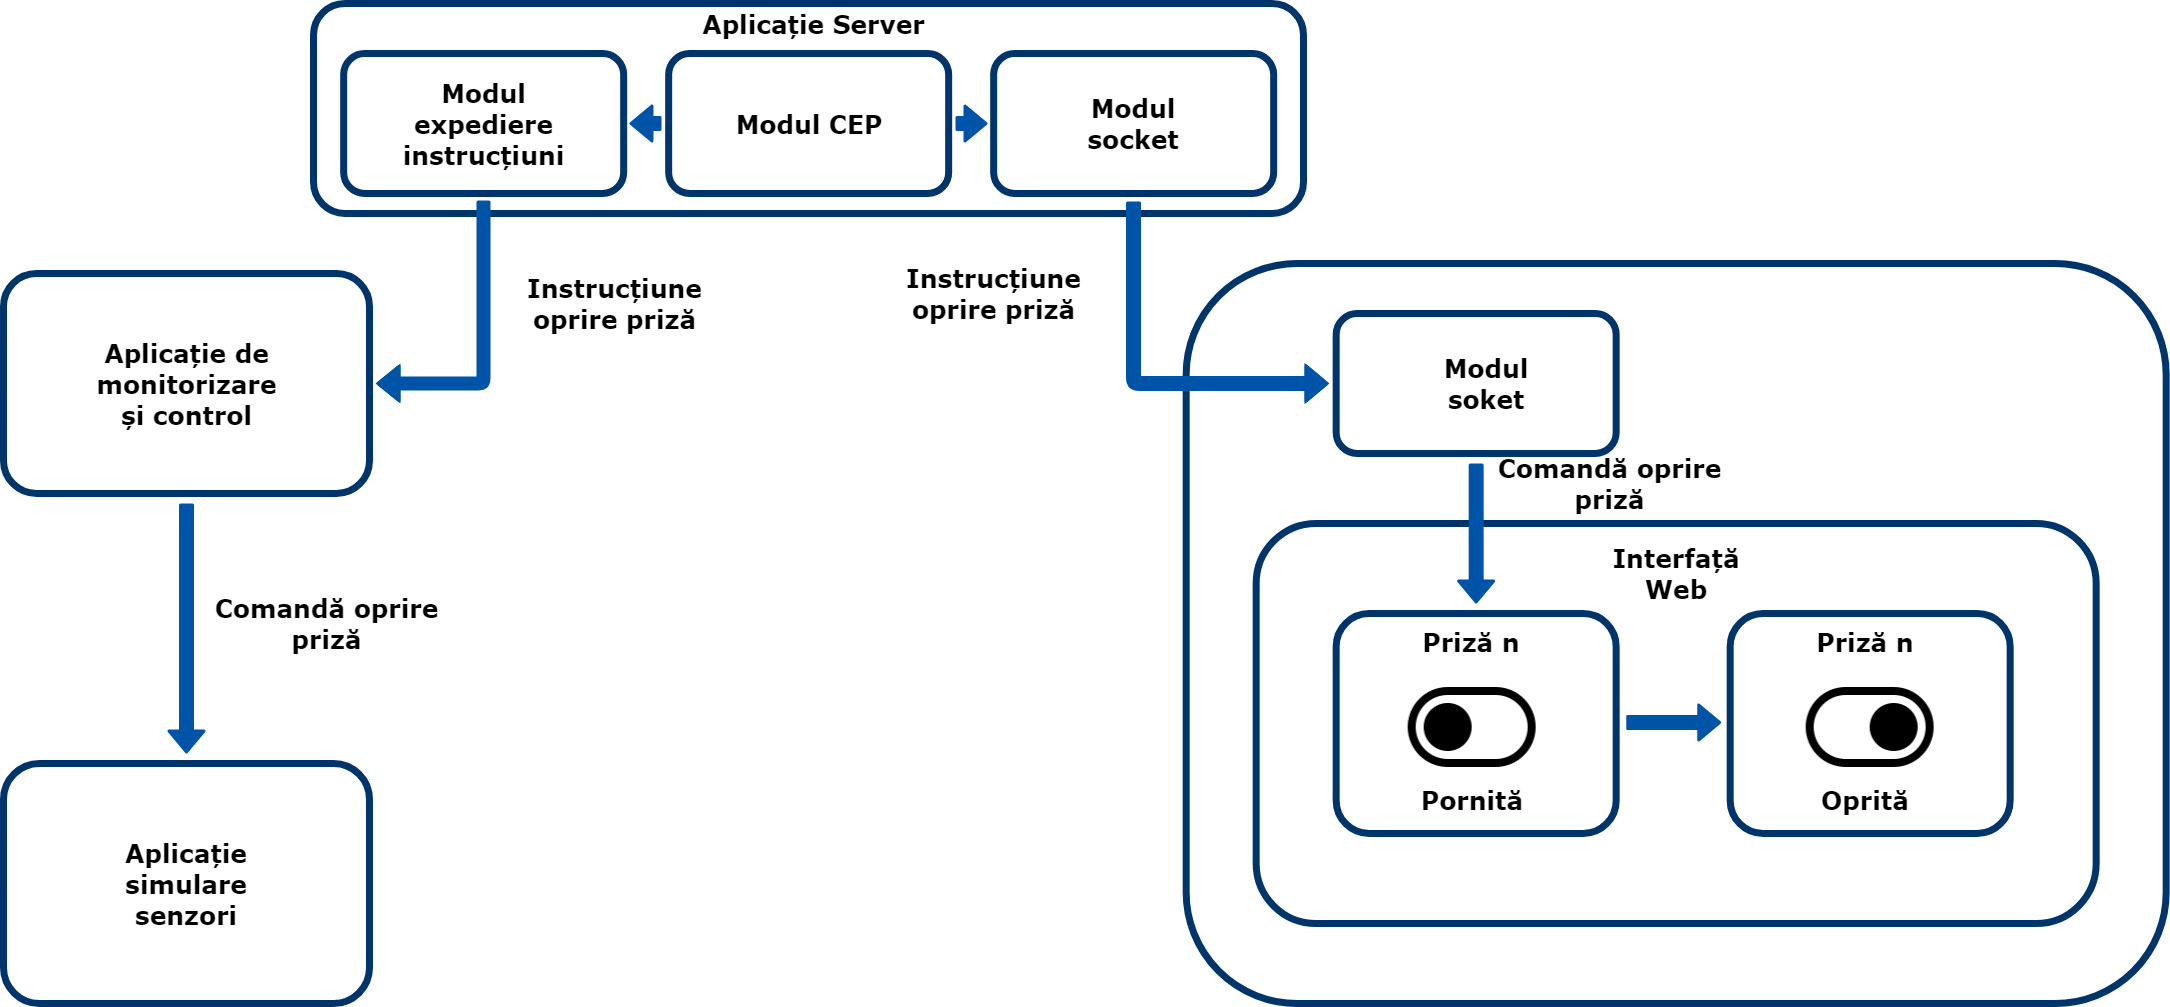

The diagram above was exported from draw.io. Its source (the exported page's mxGraphModel, read from the mxfile embedded in the PNG):
<mxGraphModel dx="3638" dy="3694" grid="1" gridSize="10" guides="1" tooltips="1" connect="1" arrows="1" fold="1" page="1" pageScale="1" pageWidth="850" pageHeight="1100" math="0" shadow="0">
  <root>
    <mxCell id="0" />
    <mxCell id="1" parent="0" />
    <mxCell id="yf-PqOsNsynrbjaLI6cy-21" value="" style="rounded=1;whiteSpace=wrap;html=1;strokeColor=#00356B;strokeWidth=7;fontSize=25;" vertex="1" parent="1">
      <mxGeometry x="692.6666666666667" y="-1080" width="980" height="740" as="geometry" />
    </mxCell>
    <mxCell id="yf-PqOsNsynrbjaLI6cy-8" value="" style="rounded=1;whiteSpace=wrap;html=1;strokeColor=#00356B;strokeWidth=7;fontSize=25;" vertex="1" parent="1">
      <mxGeometry x="762.6666666666667" y="-820" width="840" height="400" as="geometry" />
    </mxCell>
    <mxCell id="yf-PqOsNsynrbjaLI6cy-9" value="" style="rounded=1;whiteSpace=wrap;html=1;strokeColor=#00356B;strokeWidth=7;fontSize=25;" vertex="1" parent="1">
      <mxGeometry x="1236.6666666666667" y="-730" width="280" height="220" as="geometry" />
    </mxCell>
    <mxCell id="yf-PqOsNsynrbjaLI6cy-3" value="" style="rounded=1;whiteSpace=wrap;html=1;strokeColor=#00356B;strokeWidth=7;fontSize=25;" vertex="1" parent="1">
      <mxGeometry x="842.6666666666667" y="-730" width="280" height="220" as="geometry" />
    </mxCell>
    <mxCell id="yf-PqOsNsynrbjaLI6cy-1" value="" style="shape=image;html=1;verticalAlign=top;verticalLabelPosition=bottom;labelBackgroundColor=#ffffff;imageAspect=0;aspect=fixed;image=https://cdn4.iconfinder.com/data/icons/essential-app-1/16/on-botton-right-off-128.png;imageBorder=none;imageBackground=none;fontSize=25;" vertex="1" parent="1">
      <mxGeometry x="1312.6666666666667" y="-680" width="128" height="128" as="geometry" />
    </mxCell>
    <mxCell id="yf-PqOsNsynrbjaLI6cy-2" value="" style="shape=image;html=1;verticalAlign=top;verticalLabelPosition=bottom;labelBackgroundColor=#ffffff;imageAspect=0;aspect=fixed;image=https://cdn4.iconfinder.com/data/icons/essential-app-1/16/on-botton-left-off-128.png;fontSize=25;" vertex="1" parent="1">
      <mxGeometry x="914.6666666666667" y="-680" width="128" height="128" as="geometry" />
    </mxCell>
    <mxCell id="yf-PqOsNsynrbjaLI6cy-5" value="&lt;font face=&quot;Verdana&quot; style=&quot;font-size: 25px;&quot;&gt;&lt;b style=&quot;font-size: 25px;&quot;&gt;Priză n&lt;/b&gt;&lt;/font&gt;" style="text;html=1;strokeColor=none;fillColor=none;align=center;verticalAlign=middle;whiteSpace=wrap;rounded=0;fontSize=25;" vertex="1" parent="1">
      <mxGeometry x="912.6666666666667" y="-712" width="130" height="20" as="geometry" />
    </mxCell>
    <mxCell id="yf-PqOsNsynrbjaLI6cy-7" value="&lt;font face=&quot;Verdana&quot; style=&quot;font-size: 25px;&quot;&gt;&lt;b style=&quot;font-size: 25px;&quot;&gt;Pornită&lt;/b&gt;&lt;/font&gt;" style="text;html=1;strokeColor=none;fillColor=none;align=center;verticalAlign=middle;whiteSpace=wrap;rounded=0;fontSize=25;" vertex="1" parent="1">
      <mxGeometry x="912.6666666666667" y="-554" width="130" height="20" as="geometry" />
    </mxCell>
    <mxCell id="yf-PqOsNsynrbjaLI6cy-10" value="&lt;font face=&quot;Verdana&quot; style=&quot;font-size: 25px;&quot;&gt;&lt;b style=&quot;font-size: 25px;&quot;&gt;Priză n&lt;/b&gt;&lt;/font&gt;" style="text;html=1;strokeColor=none;fillColor=none;align=center;verticalAlign=middle;whiteSpace=wrap;rounded=0;fontSize=25;" vertex="1" parent="1">
      <mxGeometry x="1306.6666666666667" y="-712" width="130" height="20" as="geometry" />
    </mxCell>
    <mxCell id="yf-PqOsNsynrbjaLI6cy-11" value="&lt;font face=&quot;Verdana&quot; style=&quot;font-size: 25px;&quot;&gt;&lt;b style=&quot;font-size: 25px;&quot;&gt;Oprită&lt;/b&gt;&lt;/font&gt;" style="text;html=1;strokeColor=none;fillColor=none;align=center;verticalAlign=middle;whiteSpace=wrap;rounded=0;fontSize=25;" vertex="1" parent="1">
      <mxGeometry x="1306.6666666666667" y="-554" width="130" height="20" as="geometry" />
    </mxCell>
    <mxCell id="yf-PqOsNsynrbjaLI6cy-12" value="" style="shape=flexArrow;endArrow=classic;html=1;fillColor=#0054A8;strokeColor=#0054A8;strokeWidth=3;fontSize=25;" edge="1" parent="1">
      <mxGeometry width="50" height="50" relative="1" as="geometry">
        <mxPoint x="982.6666666666667" y="-880" as="sourcePoint" />
        <mxPoint x="982.6666666666667" y="-740" as="targetPoint" />
      </mxGeometry>
    </mxCell>
    <mxCell id="yf-PqOsNsynrbjaLI6cy-13" value="" style="shape=flexArrow;endArrow=classic;html=1;fillColor=#0054A8;strokeColor=#0054A8;strokeWidth=3;fontSize=25;" edge="1" parent="1">
      <mxGeometry width="50" height="50" relative="1" as="geometry">
        <mxPoint x="1132.6666666666667" y="-621" as="sourcePoint" />
        <mxPoint x="1227.6666666666667" y="-621" as="targetPoint" />
      </mxGeometry>
    </mxCell>
    <mxCell id="yf-PqOsNsynrbjaLI6cy-16" value="&lt;font face=&quot;Verdana&quot; style=&quot;font-size: 25px;&quot;&gt;&lt;b style=&quot;font-size: 25px;&quot;&gt;Comandă oprire priză&lt;/b&gt;&lt;/font&gt;" style="text;html=1;strokeColor=none;fillColor=none;align=center;verticalAlign=middle;whiteSpace=wrap;rounded=0;fontSize=25;" vertex="1" parent="1">
      <mxGeometry x="1003" y="-870" width="227" height="20" as="geometry" />
    </mxCell>
    <mxCell id="yf-PqOsNsynrbjaLI6cy-18" value="&lt;font face=&quot;Verdana&quot; style=&quot;font-size: 25px;&quot;&gt;&lt;b style=&quot;font-size: 25px;&quot;&gt;Interfață Web&lt;/b&gt;&lt;/font&gt;" style="text;html=1;strokeColor=none;fillColor=none;align=center;verticalAlign=middle;whiteSpace=wrap;rounded=0;fontSize=25;" vertex="1" parent="1">
      <mxGeometry x="1092.6666666666667" y="-780" width="180" height="20" as="geometry" />
    </mxCell>
    <mxCell id="yf-PqOsNsynrbjaLI6cy-19" value="" style="rounded=1;whiteSpace=wrap;html=1;strokeColor=#00356B;strokeWidth=7;fontSize=25;" vertex="1" parent="1">
      <mxGeometry x="842.6666666666667" y="-1030" width="280" height="140" as="geometry" />
    </mxCell>
    <mxCell id="yf-PqOsNsynrbjaLI6cy-20" value="&lt;font face=&quot;Verdana&quot; style=&quot;font-size: 25px;&quot;&gt;&lt;b style=&quot;font-size: 25px;&quot;&gt;Modul soket&lt;/b&gt;&lt;/font&gt;" style="text;html=1;strokeColor=none;fillColor=none;align=center;verticalAlign=middle;whiteSpace=wrap;rounded=0;fontSize=25;" vertex="1" parent="1">
      <mxGeometry x="912.6666666666667" y="-970" width="160" height="20" as="geometry" />
    </mxCell>
    <mxCell id="yf-PqOsNsynrbjaLI6cy-38" value="" style="rounded=1;whiteSpace=wrap;html=1;strokeColor=#00356B;strokeWidth=7;fontSize=25;" vertex="1" parent="1">
      <mxGeometry x="-180" y="-1340" width="990" height="210" as="geometry" />
    </mxCell>
    <mxCell id="yf-PqOsNsynrbjaLI6cy-39" value="" style="rounded=1;whiteSpace=wrap;html=1;strokeColor=#00356B;strokeWidth=7;fontSize=25;" vertex="1" parent="1">
      <mxGeometry x="175.16666666666674" y="-1290" width="280" height="140" as="geometry" />
    </mxCell>
    <mxCell id="yf-PqOsNsynrbjaLI6cy-40" value="" style="rounded=1;whiteSpace=wrap;html=1;strokeColor=#00356B;strokeWidth=7;fontSize=25;" vertex="1" parent="1">
      <mxGeometry x="500.16666666666674" y="-1290" width="280" height="140" as="geometry" />
    </mxCell>
    <mxCell id="yf-PqOsNsynrbjaLI6cy-41" value="" style="rounded=1;whiteSpace=wrap;html=1;strokeColor=#00356B;strokeWidth=7;fontSize=25;" vertex="1" parent="1">
      <mxGeometry x="-149.83333333333326" y="-1290" width="280" height="140" as="geometry" />
    </mxCell>
    <mxCell id="yf-PqOsNsynrbjaLI6cy-42" value="" style="rounded=1;whiteSpace=wrap;html=1;strokeColor=#00356B;strokeWidth=7;fontSize=25;" vertex="1" parent="1">
      <mxGeometry x="-490" y="-1070" width="366" height="220" as="geometry" />
    </mxCell>
    <mxCell id="yf-PqOsNsynrbjaLI6cy-43" value="" style="rounded=1;whiteSpace=wrap;html=1;strokeColor=#00356B;strokeWidth=7;fontSize=25;" vertex="1" parent="1">
      <mxGeometry x="-490" y="-580" width="366" height="240" as="geometry" />
    </mxCell>
    <mxCell id="yf-PqOsNsynrbjaLI6cy-44" value="" style="shape=flexArrow;endArrow=classic;html=1;strokeColor=#0054A8;strokeWidth=3;fillColor=#0054A8;width=9;fontSize=25;" edge="1" parent="1">
      <mxGeometry width="50" height="50" relative="1" as="geometry">
        <mxPoint x="-10" y="-1143" as="sourcePoint" />
        <mxPoint x="-117" y="-960" as="targetPoint" />
        <Array as="points">
          <mxPoint x="-10" y="-960" />
        </Array>
      </mxGeometry>
    </mxCell>
    <mxCell id="yf-PqOsNsynrbjaLI6cy-45" value="" style="shape=flexArrow;endArrow=classic;html=1;strokeColor=#0054A8;strokeWidth=3;fillColor=#0054A8;fontSize=25;" edge="1" parent="1">
      <mxGeometry width="50" height="50" relative="1" as="geometry">
        <mxPoint x="-307" y="-840" as="sourcePoint" />
        <mxPoint x="-307" y="-590" as="targetPoint" />
      </mxGeometry>
    </mxCell>
    <mxCell id="yf-PqOsNsynrbjaLI6cy-46" value="" style="shape=flexArrow;endArrow=classic;html=1;strokeColor=#0054A8;strokeWidth=3;fillColor=#0054A8;fontSize=25;" edge="1" parent="1">
      <mxGeometry width="50" height="50" relative="1" as="geometry">
        <mxPoint x="640" y="-1142" as="sourcePoint" />
        <mxPoint x="835" y="-960" as="targetPoint" />
        <Array as="points">
          <mxPoint x="640" y="-960" />
        </Array>
      </mxGeometry>
    </mxCell>
    <mxCell id="yf-PqOsNsynrbjaLI6cy-47" value="&lt;font face=&quot;Verdana&quot; style=&quot;font-size: 25px;&quot;&gt;&lt;b style=&quot;font-size: 25px;&quot;&gt;Aplicație de monitorizare și control&lt;/b&gt;&lt;/font&gt;" style="text;html=1;strokeColor=none;fillColor=none;align=center;verticalAlign=middle;whiteSpace=wrap;rounded=0;fontSize=25;" vertex="1" parent="1">
      <mxGeometry x="-386.83333333333326" y="-970" width="160" height="20" as="geometry" />
    </mxCell>
    <mxCell id="yf-PqOsNsynrbjaLI6cy-48" value="&lt;font face=&quot;Verdana&quot; style=&quot;font-size: 25px;&quot;&gt;&lt;b style=&quot;font-size: 25px;&quot;&gt;Aplicație simulare senzori&lt;/b&gt;&lt;/font&gt;" style="text;html=1;strokeColor=none;fillColor=none;align=center;verticalAlign=middle;whiteSpace=wrap;rounded=0;fontSize=25;" vertex="1" parent="1">
      <mxGeometry x="-386.83333333333326" y="-470" width="160" height="20" as="geometry" />
    </mxCell>
    <mxCell id="yf-PqOsNsynrbjaLI6cy-49" value="&lt;font face=&quot;Verdana&quot; style=&quot;font-size: 25px;&quot;&gt;&lt;b style=&quot;font-size: 25px;&quot;&gt;Modul expediere instrucțiuni&lt;/b&gt;&lt;/font&gt;" style="text;html=1;strokeColor=none;fillColor=none;align=center;verticalAlign=middle;whiteSpace=wrap;rounded=0;fontSize=25;" vertex="1" parent="1">
      <mxGeometry x="-89.83333333333326" y="-1230" width="160" height="20" as="geometry" />
    </mxCell>
    <mxCell id="yf-PqOsNsynrbjaLI6cy-50" value="&lt;font face=&quot;Verdana&quot; style=&quot;font-size: 25px;&quot;&gt;&lt;b style=&quot;font-size: 25px;&quot;&gt;Modul CEP&lt;/b&gt;&lt;/font&gt;" style="text;html=1;strokeColor=none;fillColor=none;align=center;verticalAlign=middle;whiteSpace=wrap;rounded=0;fontSize=25;" vertex="1" parent="1">
      <mxGeometry x="235.16666666666674" y="-1230" width="160" height="20" as="geometry" />
    </mxCell>
    <mxCell id="yf-PqOsNsynrbjaLI6cy-51" value="&lt;font face=&quot;Verdana&quot; style=&quot;font-size: 25px;&quot;&gt;&lt;b style=&quot;font-size: 25px;&quot;&gt;Modul socket&lt;/b&gt;&lt;/font&gt;" style="text;html=1;strokeColor=none;fillColor=none;align=center;verticalAlign=middle;whiteSpace=wrap;rounded=0;fontSize=25;" vertex="1" parent="1">
      <mxGeometry x="560.1666666666667" y="-1230" width="160" height="20" as="geometry" />
    </mxCell>
    <mxCell id="yf-PqOsNsynrbjaLI6cy-52" value="&lt;font face=&quot;Verdana&quot; style=&quot;font-size: 25px;&quot;&gt;&lt;b style=&quot;font-size: 25px;&quot;&gt;Aplicație Server&lt;/b&gt;&lt;/font&gt;" style="text;html=1;strokeColor=none;fillColor=none;align=center;verticalAlign=middle;whiteSpace=wrap;rounded=0;fontSize=25;" vertex="1" parent="1">
      <mxGeometry x="180" y="-1330" width="281" height="20" as="geometry" />
    </mxCell>
    <mxCell id="yf-PqOsNsynrbjaLI6cy-53" value="" style="shape=flexArrow;endArrow=classic;html=1;strokeColor=#0054A8;strokeWidth=3;fillColor=#0054A8;fontSize=25;" edge="1" parent="1">
      <mxGeometry width="50" height="50" relative="1" as="geometry">
        <mxPoint x="462" y="-1220" as="sourcePoint" />
        <mxPoint x="494" y="-1220" as="targetPoint" />
      </mxGeometry>
    </mxCell>
    <mxCell id="yf-PqOsNsynrbjaLI6cy-54" value="" style="shape=flexArrow;endArrow=classic;html=1;strokeColor=#0054A8;strokeWidth=3;fillColor=#0054A8;fontSize=25;" edge="1" parent="1">
      <mxGeometry width="50" height="50" relative="1" as="geometry">
        <mxPoint x="168" y="-1220" as="sourcePoint" />
        <mxPoint x="136" y="-1220" as="targetPoint" />
      </mxGeometry>
    </mxCell>
    <mxCell id="yf-PqOsNsynrbjaLI6cy-56" value="&lt;font face=&quot;Verdana&quot; style=&quot;font-size: 25px&quot;&gt;&lt;b style=&quot;font-size: 25px&quot;&gt;Instrucțiune oprire priză&lt;/b&gt;&lt;/font&gt;" style="text;html=1;strokeColor=none;fillColor=none;align=center;verticalAlign=middle;whiteSpace=wrap;rounded=0;fontSize=25;" vertex="1" parent="1">
      <mxGeometry x="8" y="-1050" width="227" height="20" as="geometry" />
    </mxCell>
    <mxCell id="yf-PqOsNsynrbjaLI6cy-57" value="&lt;font face=&quot;Verdana&quot; style=&quot;font-size: 25px;&quot;&gt;&lt;b style=&quot;font-size: 25px;&quot;&gt;Comandă oprire priză&lt;/b&gt;&lt;/font&gt;" style="text;html=1;strokeColor=none;fillColor=none;align=center;verticalAlign=middle;whiteSpace=wrap;rounded=0;fontSize=25;" vertex="1" parent="1">
      <mxGeometry x="-280" y="-730" width="227" height="20" as="geometry" />
    </mxCell>
    <mxCell id="yf-PqOsNsynrbjaLI6cy-58" value="&lt;font face=&quot;Verdana&quot; style=&quot;font-size: 25px&quot;&gt;&lt;b style=&quot;font-size: 25px&quot;&gt;Instrucțiune oprire priză&lt;/b&gt;&lt;/font&gt;" style="text;html=1;strokeColor=none;fillColor=none;align=center;verticalAlign=middle;whiteSpace=wrap;rounded=0;fontSize=25;" vertex="1" parent="1">
      <mxGeometry x="386.5" y="-1060" width="227" height="20" as="geometry" />
    </mxCell>
  </root>
</mxGraphModel>